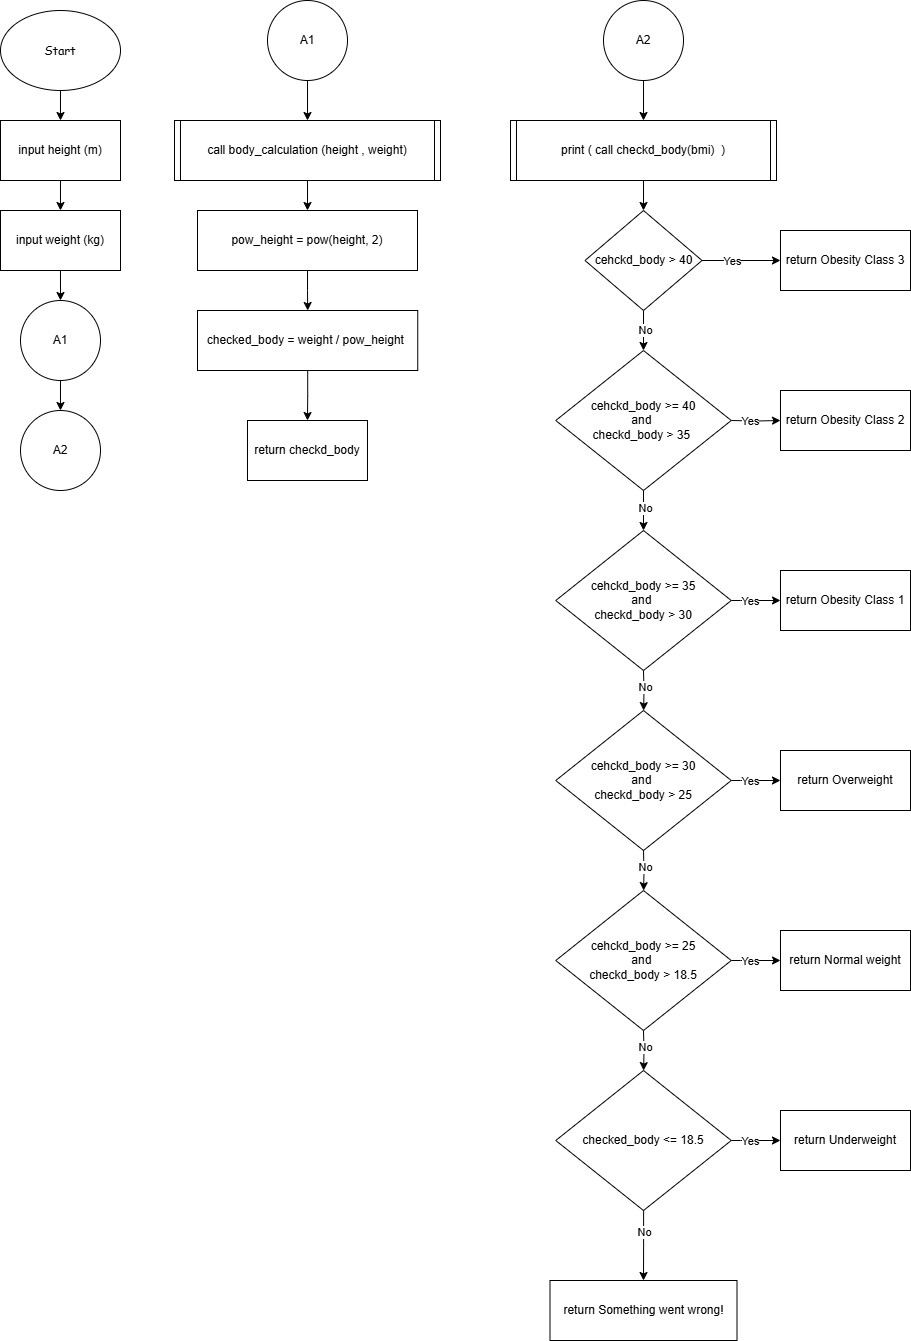

The diagram above was exported from draw.io. Its source (the exported page's mxGraphModel, read from the mxfile embedded in the PNG):
<mxGraphModel dx="743" dy="390" grid="1" gridSize="10" guides="1" tooltips="1" connect="1" arrows="1" fold="1" page="1" pageScale="1" pageWidth="827" pageHeight="1169" math="0" shadow="0">
  <root>
    <mxCell id="0" />
    <mxCell id="1" parent="0" />
    <mxCell id="b4_2Pakcl79ThjehU3_O-3" value="" style="edgeStyle=orthogonalEdgeStyle;rounded=0;orthogonalLoop=1;jettySize=auto;html=1;" parent="1" source="b4_2Pakcl79ThjehU3_O-1" target="b4_2Pakcl79ThjehU3_O-2" edge="1">
      <mxGeometry relative="1" as="geometry" />
    </mxCell>
    <mxCell id="b4_2Pakcl79ThjehU3_O-1" value="&lt;font face=&quot;Comic Sans MS&quot;&gt;Start&lt;/font&gt;" style="ellipse;whiteSpace=wrap;html=1;" parent="1" vertex="1">
      <mxGeometry x="220" y="10" width="120" height="80" as="geometry" />
    </mxCell>
    <mxCell id="b4_2Pakcl79ThjehU3_O-5" value="" style="edgeStyle=orthogonalEdgeStyle;rounded=0;orthogonalLoop=1;jettySize=auto;html=1;" parent="1" source="b4_2Pakcl79ThjehU3_O-2" target="b4_2Pakcl79ThjehU3_O-4" edge="1">
      <mxGeometry relative="1" as="geometry" />
    </mxCell>
    <mxCell id="b4_2Pakcl79ThjehU3_O-2" value="input height (m)" style="whiteSpace=wrap;html=1;" parent="1" vertex="1">
      <mxGeometry x="220" y="120" width="120" height="60" as="geometry" />
    </mxCell>
    <mxCell id="b4_2Pakcl79ThjehU3_O-7" value="" style="edgeStyle=orthogonalEdgeStyle;rounded=0;orthogonalLoop=1;jettySize=auto;html=1;entryX=0.5;entryY=0;entryDx=0;entryDy=0;" parent="1" source="b4_2Pakcl79ThjehU3_O-4" target="b4_2Pakcl79ThjehU3_O-9" edge="1">
      <mxGeometry relative="1" as="geometry">
        <mxPoint x="280" y="300" as="targetPoint" />
      </mxGeometry>
    </mxCell>
    <mxCell id="b4_2Pakcl79ThjehU3_O-4" value="input weight (kg)" style="whiteSpace=wrap;html=1;" parent="1" vertex="1">
      <mxGeometry x="220" y="210" width="120" height="60" as="geometry" />
    </mxCell>
    <mxCell id="b4_2Pakcl79ThjehU3_O-13" value="" style="edgeStyle=orthogonalEdgeStyle;rounded=0;orthogonalLoop=1;jettySize=auto;html=1;entryX=0.5;entryY=0;entryDx=0;entryDy=0;" parent="1" source="b4_2Pakcl79ThjehU3_O-9" target="b4_2Pakcl79ThjehU3_O-25" edge="1">
      <mxGeometry relative="1" as="geometry">
        <mxPoint x="280.48" y="412.52" as="targetPoint" />
      </mxGeometry>
    </mxCell>
    <mxCell id="b4_2Pakcl79ThjehU3_O-9" value="A1" style="ellipse;whiteSpace=wrap;html=1;aspect=fixed;" parent="1" vertex="1">
      <mxGeometry x="240" y="300" width="80" height="80" as="geometry" />
    </mxCell>
    <mxCell id="b4_2Pakcl79ThjehU3_O-20" style="edgeStyle=orthogonalEdgeStyle;rounded=0;orthogonalLoop=1;jettySize=auto;html=1;" parent="1" source="b4_2Pakcl79ThjehU3_O-16" target="b4_2Pakcl79ThjehU3_O-19" edge="1">
      <mxGeometry relative="1" as="geometry" />
    </mxCell>
    <mxCell id="b4_2Pakcl79ThjehU3_O-16" value="A1" style="ellipse;whiteSpace=wrap;html=1;aspect=fixed;" parent="1" vertex="1">
      <mxGeometry x="487" width="80" height="80" as="geometry" />
    </mxCell>
    <mxCell id="b4_2Pakcl79ThjehU3_O-22" value="" style="edgeStyle=orthogonalEdgeStyle;rounded=0;orthogonalLoop=1;jettySize=auto;html=1;" parent="1" source="b4_2Pakcl79ThjehU3_O-19" target="b4_2Pakcl79ThjehU3_O-21" edge="1">
      <mxGeometry relative="1" as="geometry" />
    </mxCell>
    <mxCell id="b4_2Pakcl79ThjehU3_O-19" value="call&amp;nbsp;body_calculation (height , weight)" style="shape=process;whiteSpace=wrap;html=1;backgroundOutline=1;size=0.022556390977443608;" parent="1" vertex="1">
      <mxGeometry x="394" y="120" width="266" height="60" as="geometry" />
    </mxCell>
    <mxCell id="b4_2Pakcl79ThjehU3_O-24" value="" style="edgeStyle=orthogonalEdgeStyle;rounded=0;orthogonalLoop=1;jettySize=auto;html=1;" parent="1" source="b4_2Pakcl79ThjehU3_O-21" target="b4_2Pakcl79ThjehU3_O-23" edge="1">
      <mxGeometry relative="1" as="geometry" />
    </mxCell>
    <mxCell id="b4_2Pakcl79ThjehU3_O-21" value="pow_height = pow(height, 2)" style="whiteSpace=wrap;html=1;" parent="1" vertex="1">
      <mxGeometry x="417" y="210" width="220" height="60" as="geometry" />
    </mxCell>
    <mxCell id="b4_2Pakcl79ThjehU3_O-28" value="" style="edgeStyle=orthogonalEdgeStyle;rounded=0;orthogonalLoop=1;jettySize=auto;html=1;" parent="1" source="b4_2Pakcl79ThjehU3_O-23" target="b4_2Pakcl79ThjehU3_O-27" edge="1">
      <mxGeometry relative="1" as="geometry" />
    </mxCell>
    <mxCell id="b4_2Pakcl79ThjehU3_O-23" value="checked_body = weight / pow_height&amp;nbsp;" style="whiteSpace=wrap;html=1;" parent="1" vertex="1">
      <mxGeometry x="417" y="310" width="220.25" height="60" as="geometry" />
    </mxCell>
    <mxCell id="b4_2Pakcl79ThjehU3_O-25" value="A2" style="ellipse;whiteSpace=wrap;html=1;aspect=fixed;" parent="1" vertex="1">
      <mxGeometry x="240" y="410" width="80" height="80" as="geometry" />
    </mxCell>
    <mxCell id="b4_2Pakcl79ThjehU3_O-27" value="return checkd_body" style="whiteSpace=wrap;html=1;" parent="1" vertex="1">
      <mxGeometry x="466.995" y="420" width="120" height="60" as="geometry" />
    </mxCell>
    <mxCell id="b4_2Pakcl79ThjehU3_O-30" style="edgeStyle=orthogonalEdgeStyle;rounded=0;orthogonalLoop=1;jettySize=auto;html=1;" parent="1" source="b4_2Pakcl79ThjehU3_O-31" target="b4_2Pakcl79ThjehU3_O-32" edge="1">
      <mxGeometry relative="1" as="geometry" />
    </mxCell>
    <mxCell id="b4_2Pakcl79ThjehU3_O-31" value="A2" style="ellipse;whiteSpace=wrap;html=1;aspect=fixed;" parent="1" vertex="1">
      <mxGeometry x="823" width="80" height="80" as="geometry" />
    </mxCell>
    <mxCell id="b4_2Pakcl79ThjehU3_O-35" value="" style="edgeStyle=orthogonalEdgeStyle;rounded=0;orthogonalLoop=1;jettySize=auto;html=1;" parent="1" source="b4_2Pakcl79ThjehU3_O-32" target="b4_2Pakcl79ThjehU3_O-34" edge="1">
      <mxGeometry relative="1" as="geometry" />
    </mxCell>
    <mxCell id="b4_2Pakcl79ThjehU3_O-32" value="print ( call checkd_body(bmi)&amp;nbsp; )" style="shape=process;whiteSpace=wrap;html=1;backgroundOutline=1;size=0.022556390977443608;" parent="1" vertex="1">
      <mxGeometry x="730" y="120" width="266" height="60" as="geometry" />
    </mxCell>
    <mxCell id="b4_2Pakcl79ThjehU3_O-38" value="" style="edgeStyle=orthogonalEdgeStyle;rounded=0;orthogonalLoop=1;jettySize=auto;html=1;" parent="1" source="b4_2Pakcl79ThjehU3_O-34" target="b4_2Pakcl79ThjehU3_O-37" edge="1">
      <mxGeometry relative="1" as="geometry" />
    </mxCell>
    <mxCell id="b4_2Pakcl79ThjehU3_O-39" value="Yes" style="edgeLabel;html=1;align=center;verticalAlign=middle;resizable=0;points=[];" parent="b4_2Pakcl79ThjehU3_O-38" vertex="1" connectable="0">
      <mxGeometry x="-0.2352" relative="1" as="geometry">
        <mxPoint as="offset" />
      </mxGeometry>
    </mxCell>
    <mxCell id="b4_2Pakcl79ThjehU3_O-41" style="edgeStyle=orthogonalEdgeStyle;rounded=0;orthogonalLoop=1;jettySize=auto;html=1;entryX=0.5;entryY=0;entryDx=0;entryDy=0;" parent="1" source="b4_2Pakcl79ThjehU3_O-34" target="b4_2Pakcl79ThjehU3_O-40" edge="1">
      <mxGeometry relative="1" as="geometry" />
    </mxCell>
    <mxCell id="b4_2Pakcl79ThjehU3_O-42" value="No" style="edgeLabel;html=1;align=center;verticalAlign=middle;resizable=0;points=[];" parent="b4_2Pakcl79ThjehU3_O-41" vertex="1" connectable="0">
      <mxGeometry x="-0.0464" y="1" relative="1" as="geometry">
        <mxPoint as="offset" />
      </mxGeometry>
    </mxCell>
    <mxCell id="b4_2Pakcl79ThjehU3_O-34" value="cehckd_body &amp;gt; 40" style="rhombus;whiteSpace=wrap;html=1;" parent="1" vertex="1">
      <mxGeometry x="804.5" y="210" width="117" height="100" as="geometry" />
    </mxCell>
    <mxCell id="b4_2Pakcl79ThjehU3_O-37" value="return&amp;nbsp;Obesity Class 3" style="whiteSpace=wrap;html=1;" parent="1" vertex="1">
      <mxGeometry x="1000" y="230" width="130" height="60" as="geometry" />
    </mxCell>
    <mxCell id="b4_2Pakcl79ThjehU3_O-47" value="" style="edgeStyle=orthogonalEdgeStyle;rounded=0;orthogonalLoop=1;jettySize=auto;html=1;" parent="1" source="b4_2Pakcl79ThjehU3_O-40" target="b4_2Pakcl79ThjehU3_O-46" edge="1">
      <mxGeometry relative="1" as="geometry" />
    </mxCell>
    <mxCell id="b4_2Pakcl79ThjehU3_O-51" value="No" style="edgeLabel;html=1;align=center;verticalAlign=middle;resizable=0;points=[];" parent="b4_2Pakcl79ThjehU3_O-47" vertex="1" connectable="0">
      <mxGeometry x="-0.2215" y="1" relative="1" as="geometry">
        <mxPoint y="1" as="offset" />
      </mxGeometry>
    </mxCell>
    <mxCell id="b4_2Pakcl79ThjehU3_O-40" value="cehckd_body &amp;gt;=&amp;nbsp;40&lt;div&gt;and&amp;nbsp;&lt;/div&gt;&lt;div&gt;checkd_body &amp;gt; 35&amp;nbsp;&lt;/div&gt;" style="rhombus;whiteSpace=wrap;html=1;" parent="1" vertex="1">
      <mxGeometry x="775.25" y="350" width="175.5" height="140" as="geometry" />
    </mxCell>
    <mxCell id="b4_2Pakcl79ThjehU3_O-43" value="" style="edgeStyle=orthogonalEdgeStyle;rounded=0;orthogonalLoop=1;jettySize=auto;html=1;" parent="1" target="b4_2Pakcl79ThjehU3_O-45" edge="1">
      <mxGeometry relative="1" as="geometry">
        <mxPoint x="950.75" y="420" as="sourcePoint" />
      </mxGeometry>
    </mxCell>
    <mxCell id="b4_2Pakcl79ThjehU3_O-44" value="Yes" style="edgeLabel;html=1;align=center;verticalAlign=middle;resizable=0;points=[];" parent="b4_2Pakcl79ThjehU3_O-43" vertex="1" connectable="0">
      <mxGeometry x="-0.2352" relative="1" as="geometry">
        <mxPoint as="offset" />
      </mxGeometry>
    </mxCell>
    <mxCell id="b4_2Pakcl79ThjehU3_O-45" value="return&amp;nbsp;Obesity Class 2" style="whiteSpace=wrap;html=1;" parent="1" vertex="1">
      <mxGeometry x="1000" y="390" width="130" height="60" as="geometry" />
    </mxCell>
    <mxCell id="b4_2Pakcl79ThjehU3_O-46" value="cehckd_body &amp;gt;= 35&lt;div&gt;and&amp;nbsp;&lt;/div&gt;&lt;div&gt;checkd_body &amp;gt; 30&lt;/div&gt;" style="rhombus;whiteSpace=wrap;html=1;" parent="1" vertex="1">
      <mxGeometry x="775.25" y="530" width="175.5" height="140" as="geometry" />
    </mxCell>
    <mxCell id="b4_2Pakcl79ThjehU3_O-48" value="" style="edgeStyle=orthogonalEdgeStyle;rounded=0;orthogonalLoop=1;jettySize=auto;html=1;entryX=0;entryY=0.5;entryDx=0;entryDy=0;exitX=1;exitY=0.5;exitDx=0;exitDy=0;" parent="1" source="b4_2Pakcl79ThjehU3_O-46" target="b4_2Pakcl79ThjehU3_O-50" edge="1">
      <mxGeometry relative="1" as="geometry">
        <mxPoint x="950.75" y="640" as="sourcePoint" />
        <Array as="points">
          <mxPoint x="960" y="600" />
          <mxPoint x="960" y="600" />
        </Array>
      </mxGeometry>
    </mxCell>
    <mxCell id="b4_2Pakcl79ThjehU3_O-49" value="Yes" style="edgeLabel;html=1;align=center;verticalAlign=middle;resizable=0;points=[];" parent="b4_2Pakcl79ThjehU3_O-48" vertex="1" connectable="0">
      <mxGeometry x="-0.2352" relative="1" as="geometry">
        <mxPoint as="offset" />
      </mxGeometry>
    </mxCell>
    <mxCell id="b4_2Pakcl79ThjehU3_O-50" value="return&amp;nbsp;Obesity Class 1" style="whiteSpace=wrap;html=1;" parent="1" vertex="1">
      <mxGeometry x="1000" y="570" width="130" height="60" as="geometry" />
    </mxCell>
    <mxCell id="b4_2Pakcl79ThjehU3_O-52" value="" style="edgeStyle=orthogonalEdgeStyle;rounded=0;orthogonalLoop=1;jettySize=auto;html=1;" parent="1" target="b4_2Pakcl79ThjehU3_O-54" edge="1">
      <mxGeometry relative="1" as="geometry">
        <mxPoint x="863" y="670" as="sourcePoint" />
      </mxGeometry>
    </mxCell>
    <mxCell id="b4_2Pakcl79ThjehU3_O-53" value="No" style="edgeLabel;html=1;align=center;verticalAlign=middle;resizable=0;points=[];" parent="b4_2Pakcl79ThjehU3_O-52" vertex="1" connectable="0">
      <mxGeometry x="-0.2215" y="1" relative="1" as="geometry">
        <mxPoint y="1" as="offset" />
      </mxGeometry>
    </mxCell>
    <mxCell id="b4_2Pakcl79ThjehU3_O-54" value="cehckd_body &amp;gt;= 30&lt;div&gt;and&amp;nbsp;&lt;/div&gt;&lt;div&gt;checkd_body &amp;gt; 25&lt;/div&gt;" style="rhombus;whiteSpace=wrap;html=1;" parent="1" vertex="1">
      <mxGeometry x="775.25" y="710" width="175.5" height="140" as="geometry" />
    </mxCell>
    <mxCell id="b4_2Pakcl79ThjehU3_O-55" value="" style="edgeStyle=orthogonalEdgeStyle;rounded=0;orthogonalLoop=1;jettySize=auto;html=1;entryX=0;entryY=0.5;entryDx=0;entryDy=0;exitX=1;exitY=0.5;exitDx=0;exitDy=0;" parent="1" source="b4_2Pakcl79ThjehU3_O-54" target="b4_2Pakcl79ThjehU3_O-57" edge="1">
      <mxGeometry relative="1" as="geometry">
        <mxPoint x="950.75" y="820" as="sourcePoint" />
        <Array as="points">
          <mxPoint x="960" y="780" />
          <mxPoint x="960" y="780" />
        </Array>
      </mxGeometry>
    </mxCell>
    <mxCell id="b4_2Pakcl79ThjehU3_O-56" value="Yes" style="edgeLabel;html=1;align=center;verticalAlign=middle;resizable=0;points=[];" parent="b4_2Pakcl79ThjehU3_O-55" vertex="1" connectable="0">
      <mxGeometry x="-0.2352" relative="1" as="geometry">
        <mxPoint as="offset" />
      </mxGeometry>
    </mxCell>
    <mxCell id="b4_2Pakcl79ThjehU3_O-57" value="return&amp;nbsp;Overweight" style="whiteSpace=wrap;html=1;" parent="1" vertex="1">
      <mxGeometry x="1000" y="750" width="130" height="60" as="geometry" />
    </mxCell>
    <mxCell id="b4_2Pakcl79ThjehU3_O-58" value="" style="edgeStyle=orthogonalEdgeStyle;rounded=0;orthogonalLoop=1;jettySize=auto;html=1;" parent="1" target="b4_2Pakcl79ThjehU3_O-60" edge="1">
      <mxGeometry relative="1" as="geometry">
        <mxPoint x="863" y="850" as="sourcePoint" />
      </mxGeometry>
    </mxCell>
    <mxCell id="b4_2Pakcl79ThjehU3_O-59" value="No" style="edgeLabel;html=1;align=center;verticalAlign=middle;resizable=0;points=[];" parent="b4_2Pakcl79ThjehU3_O-58" vertex="1" connectable="0">
      <mxGeometry x="-0.2215" y="1" relative="1" as="geometry">
        <mxPoint y="1" as="offset" />
      </mxGeometry>
    </mxCell>
    <mxCell id="b4_2Pakcl79ThjehU3_O-60" value="cehckd_body &amp;gt;= 25&lt;div&gt;and&amp;nbsp;&lt;/div&gt;&lt;div&gt;checkd_body &amp;gt; 18.5&lt;/div&gt;" style="rhombus;whiteSpace=wrap;html=1;" parent="1" vertex="1">
      <mxGeometry x="775.25" y="890" width="175.5" height="140" as="geometry" />
    </mxCell>
    <mxCell id="b4_2Pakcl79ThjehU3_O-61" value="" style="edgeStyle=orthogonalEdgeStyle;rounded=0;orthogonalLoop=1;jettySize=auto;html=1;entryX=0;entryY=0.5;entryDx=0;entryDy=0;exitX=1;exitY=0.5;exitDx=0;exitDy=0;" parent="1" source="b4_2Pakcl79ThjehU3_O-60" target="b4_2Pakcl79ThjehU3_O-63" edge="1">
      <mxGeometry relative="1" as="geometry">
        <mxPoint x="950.75" y="1000" as="sourcePoint" />
        <Array as="points">
          <mxPoint x="960" y="960" />
          <mxPoint x="960" y="960" />
        </Array>
      </mxGeometry>
    </mxCell>
    <mxCell id="b4_2Pakcl79ThjehU3_O-62" value="Yes" style="edgeLabel;html=1;align=center;verticalAlign=middle;resizable=0;points=[];" parent="b4_2Pakcl79ThjehU3_O-61" vertex="1" connectable="0">
      <mxGeometry x="-0.2352" relative="1" as="geometry">
        <mxPoint as="offset" />
      </mxGeometry>
    </mxCell>
    <mxCell id="b4_2Pakcl79ThjehU3_O-63" value="return&amp;nbsp;Normal weight" style="whiteSpace=wrap;html=1;" parent="1" vertex="1">
      <mxGeometry x="1000" y="930" width="130" height="60" as="geometry" />
    </mxCell>
    <mxCell id="b4_2Pakcl79ThjehU3_O-64" value="" style="edgeStyle=orthogonalEdgeStyle;rounded=0;orthogonalLoop=1;jettySize=auto;html=1;" parent="1" target="b4_2Pakcl79ThjehU3_O-66" edge="1">
      <mxGeometry relative="1" as="geometry">
        <mxPoint x="863" y="1030" as="sourcePoint" />
      </mxGeometry>
    </mxCell>
    <mxCell id="b4_2Pakcl79ThjehU3_O-65" value="No" style="edgeLabel;html=1;align=center;verticalAlign=middle;resizable=0;points=[];" parent="b4_2Pakcl79ThjehU3_O-64" vertex="1" connectable="0">
      <mxGeometry x="-0.2215" y="1" relative="1" as="geometry">
        <mxPoint y="1" as="offset" />
      </mxGeometry>
    </mxCell>
    <mxCell id="b4_2Pakcl79ThjehU3_O-71" value="" style="edgeStyle=orthogonalEdgeStyle;rounded=0;orthogonalLoop=1;jettySize=auto;html=1;" parent="1" source="b4_2Pakcl79ThjehU3_O-66" target="b4_2Pakcl79ThjehU3_O-70" edge="1">
      <mxGeometry relative="1" as="geometry" />
    </mxCell>
    <mxCell id="b4_2Pakcl79ThjehU3_O-72" value="No" style="edgeLabel;html=1;align=center;verticalAlign=middle;resizable=0;points=[];" parent="b4_2Pakcl79ThjehU3_O-71" vertex="1" connectable="0">
      <mxGeometry x="-0.3799" y="5" relative="1" as="geometry">
        <mxPoint x="-5" as="offset" />
      </mxGeometry>
    </mxCell>
    <mxCell id="b4_2Pakcl79ThjehU3_O-66" value="checked_body &amp;lt;= 18.5" style="rhombus;whiteSpace=wrap;html=1;" parent="1" vertex="1">
      <mxGeometry x="775.25" y="1070" width="175.5" height="140" as="geometry" />
    </mxCell>
    <mxCell id="b4_2Pakcl79ThjehU3_O-67" value="" style="edgeStyle=orthogonalEdgeStyle;rounded=0;orthogonalLoop=1;jettySize=auto;html=1;entryX=0;entryY=0.5;entryDx=0;entryDy=0;exitX=1;exitY=0.5;exitDx=0;exitDy=0;" parent="1" source="b4_2Pakcl79ThjehU3_O-66" target="b4_2Pakcl79ThjehU3_O-69" edge="1">
      <mxGeometry relative="1" as="geometry">
        <mxPoint x="950.75" y="1180" as="sourcePoint" />
        <Array as="points">
          <mxPoint x="960" y="1140" />
          <mxPoint x="960" y="1140" />
        </Array>
      </mxGeometry>
    </mxCell>
    <mxCell id="b4_2Pakcl79ThjehU3_O-68" value="Yes" style="edgeLabel;html=1;align=center;verticalAlign=middle;resizable=0;points=[];" parent="b4_2Pakcl79ThjehU3_O-67" vertex="1" connectable="0">
      <mxGeometry x="-0.2352" relative="1" as="geometry">
        <mxPoint as="offset" />
      </mxGeometry>
    </mxCell>
    <mxCell id="b4_2Pakcl79ThjehU3_O-69" value="return&amp;nbsp;Underweight" style="whiteSpace=wrap;html=1;" parent="1" vertex="1">
      <mxGeometry x="1000" y="1110" width="130" height="60" as="geometry" />
    </mxCell>
    <mxCell id="b4_2Pakcl79ThjehU3_O-70" value="return&amp;nbsp;Something went wrong!" style="whiteSpace=wrap;html=1;" parent="1" vertex="1">
      <mxGeometry x="769.5" y="1280" width="187" height="60" as="geometry" />
    </mxCell>
  </root>
</mxGraphModel>